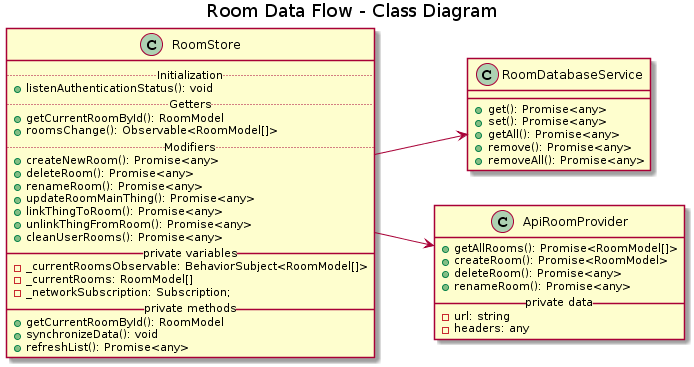

The diagram above was rendered by PlantUML. Its source (embedded in the PNG):
@startuml
left to right direction 

title Room Data Flow - Class Diagram

class RoomStore {
  .. Initialization ..
  + listenAuthenticationStatus(): void
  .. Getters ..
  + getCurrentRoomById(): RoomModel
  + roomsChange(): Observable<RoomModel[]>
  .. Modifiers ..
  + createNewRoom(): Promise<any>
  + deleteRoom(): Promise<any>
  + renameRoom(): Promise<any>
  + updateRoomMainThing(): Promise<any>
  + linkThingToRoom(): Promise<any>
  + unlinkThingFromRoom(): Promise<any>
  + cleanUserRooms(): Promise<any>
  __ private variables __
  - _currentRoomsObservable: BehaviorSubject<RoomModel[]>
  - _currentRooms: RoomModel[]
  - _networkSubscription: Subscription;
  __ private methods __
  + getCurrentRoomById(): RoomModel
  + synchronizeData(): void
  + refreshList(): Promise<any>
}

class RoomDatabaseService {
  + get(): Promise<any>
  + set(): Promise<any>
  + getAll(): Promise<any>
  + remove(): Promise<any>
  + removeAll(): Promise<any>
}

class ApiRoomProvider {
  + getAllRooms(): Promise<RoomModel[]>
  + createRoom(): Promise<RoomModel>
  + deleteRoom(): Promise<any>
  + renameRoom(): Promise<any>
  __ private data __
  - url: string
  - headers: any
}

RoomStore -down-> RoomDatabaseService
RoomStore -down-> ApiRoomProvider
@enduml